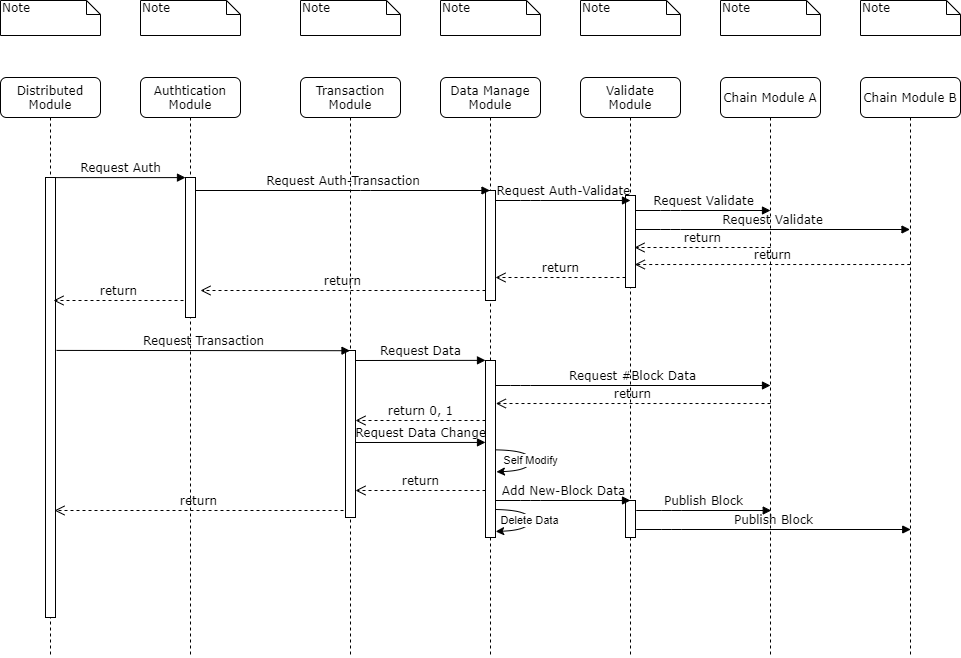

The diagram above was exported from draw.io. Its source (the exported page's mxGraphModel, read from the mxfile embedded in the PNG):
<mxGraphModel dx="1986" dy="826" grid="1" gridSize="10" guides="1" tooltips="1" connect="1" arrows="1" fold="1" page="1" pageScale="1" pageWidth="1100" pageHeight="1100" background="#ffffff" math="0" shadow="0">
  <root>
    <mxCell id="0" />
    <mxCell id="1" parent="0" />
    <mxCell id="7baba1c4bc27f4b0-2" value="Authtication&lt;br&gt;Module" style="shape=umlLifeline;perimeter=lifelinePerimeter;whiteSpace=wrap;html=1;container=1;collapsible=0;recursiveResize=0;outlineConnect=0;rounded=1;shadow=0;comic=0;labelBackgroundColor=none;strokeWidth=1;fontFamily=Verdana;fontSize=12;align=center;" parent="1" vertex="1">
      <mxGeometry x="240" y="107" width="100" height="580" as="geometry" />
    </mxCell>
    <mxCell id="7baba1c4bc27f4b0-10" value="" style="html=1;points=[];perimeter=orthogonalPerimeter;rounded=0;shadow=0;comic=0;labelBackgroundColor=none;strokeWidth=1;fontFamily=Verdana;fontSize=12;align=center;" parent="7baba1c4bc27f4b0-2" vertex="1">
      <mxGeometry x="45" y="100" width="10" height="140" as="geometry" />
    </mxCell>
    <mxCell id="7baba1c4bc27f4b0-3" value="Transaction Module" style="shape=umlLifeline;perimeter=lifelinePerimeter;whiteSpace=wrap;html=1;container=1;collapsible=0;recursiveResize=0;outlineConnect=0;rounded=1;shadow=0;comic=0;labelBackgroundColor=none;strokeWidth=1;fontFamily=Verdana;fontSize=12;align=center;" parent="1" vertex="1">
      <mxGeometry x="400" y="107" width="100" height="580" as="geometry" />
    </mxCell>
    <mxCell id="ydzSnJL7xpnW0OTPO0_B-12" value="" style="html=1;points=[];perimeter=orthogonalPerimeter;rounded=0;shadow=0;comic=0;labelBackgroundColor=none;strokeWidth=1;fontFamily=Verdana;fontSize=12;align=center;" vertex="1" parent="7baba1c4bc27f4b0-3">
      <mxGeometry x="45" y="273" width="10" height="167" as="geometry" />
    </mxCell>
    <mxCell id="7baba1c4bc27f4b0-4" value="Data Manage&lt;br&gt;Module" style="shape=umlLifeline;perimeter=lifelinePerimeter;whiteSpace=wrap;html=1;container=1;collapsible=0;recursiveResize=0;outlineConnect=0;rounded=1;shadow=0;comic=0;labelBackgroundColor=none;strokeWidth=1;fontFamily=Verdana;fontSize=12;align=center;" parent="1" vertex="1">
      <mxGeometry x="540" y="107" width="100" height="580" as="geometry" />
    </mxCell>
    <mxCell id="7baba1c4bc27f4b0-22" value="" style="html=1;points=[];perimeter=orthogonalPerimeter;rounded=0;shadow=0;comic=0;labelBackgroundColor=none;strokeWidth=1;fontFamily=Verdana;fontSize=12;align=center;" parent="7baba1c4bc27f4b0-4" vertex="1">
      <mxGeometry x="45" y="283" width="10" height="177" as="geometry" />
    </mxCell>
    <mxCell id="ydzSnJL7xpnW0OTPO0_B-27" value="Self Modify" style="curved=1;endArrow=classic;html=1;exitX=1.076;exitY=0.505;exitDx=0;exitDy=0;exitPerimeter=0;entryX=1.095;entryY=0.629;entryDx=0;entryDy=0;entryPerimeter=0;" edge="1" parent="7baba1c4bc27f4b0-4" source="7baba1c4bc27f4b0-22" target="7baba1c4bc27f4b0-22">
      <mxGeometry width="50" height="50" relative="1" as="geometry">
        <mxPoint x="150" y="353" as="sourcePoint" />
        <mxPoint x="100" y="403" as="targetPoint" />
        <Array as="points">
          <mxPoint x="90" y="373" />
          <mxPoint x="90" y="393" />
        </Array>
      </mxGeometry>
    </mxCell>
    <mxCell id="7baba1c4bc27f4b0-5" value="Validate&lt;br&gt;Module" style="shape=umlLifeline;perimeter=lifelinePerimeter;whiteSpace=wrap;html=1;container=1;collapsible=0;recursiveResize=0;outlineConnect=0;rounded=1;shadow=0;comic=0;labelBackgroundColor=none;strokeWidth=1;fontFamily=Verdana;fontSize=12;align=center;" parent="1" vertex="1">
      <mxGeometry x="680" y="107" width="100" height="580" as="geometry" />
    </mxCell>
    <mxCell id="7baba1c4bc27f4b0-19" value="" style="html=1;points=[];perimeter=orthogonalPerimeter;rounded=0;shadow=0;comic=0;labelBackgroundColor=none;strokeWidth=1;fontFamily=Verdana;fontSize=12;align=center;" parent="7baba1c4bc27f4b0-5" vertex="1">
      <mxGeometry x="45" y="118" width="10" height="92" as="geometry" />
    </mxCell>
    <mxCell id="ydzSnJL7xpnW0OTPO0_B-32" value="" style="html=1;points=[];perimeter=orthogonalPerimeter;rounded=0;shadow=0;comic=0;labelBackgroundColor=none;strokeWidth=1;fontFamily=Verdana;fontSize=12;align=center;" vertex="1" parent="7baba1c4bc27f4b0-5">
      <mxGeometry x="45" y="423" width="10" height="37" as="geometry" />
    </mxCell>
    <mxCell id="7baba1c4bc27f4b0-6" value="Chain Module A" style="shape=umlLifeline;perimeter=lifelinePerimeter;whiteSpace=wrap;html=1;container=1;collapsible=0;recursiveResize=0;outlineConnect=0;rounded=1;shadow=0;comic=0;labelBackgroundColor=none;strokeWidth=1;fontFamily=Verdana;fontSize=12;align=center;" parent="1" vertex="1">
      <mxGeometry x="820" y="107" width="100" height="580" as="geometry" />
    </mxCell>
    <mxCell id="7baba1c4bc27f4b0-7" value="&lt;span&gt;Chain Module B&lt;/span&gt;" style="shape=umlLifeline;perimeter=lifelinePerimeter;whiteSpace=wrap;html=1;container=1;collapsible=0;recursiveResize=0;outlineConnect=0;rounded=1;shadow=0;comic=0;labelBackgroundColor=none;strokeWidth=1;fontFamily=Verdana;fontSize=12;align=center;" parent="1" vertex="1">
      <mxGeometry x="960" y="107" width="100" height="580" as="geometry" />
    </mxCell>
    <mxCell id="7baba1c4bc27f4b0-8" value="Distributed&lt;br&gt;Module" style="shape=umlLifeline;perimeter=lifelinePerimeter;whiteSpace=wrap;html=1;container=1;collapsible=0;recursiveResize=0;outlineConnect=0;rounded=1;shadow=0;comic=0;labelBackgroundColor=none;strokeWidth=1;fontFamily=Verdana;fontSize=12;align=center;" parent="1" vertex="1">
      <mxGeometry x="100" y="107" width="100" height="580" as="geometry" />
    </mxCell>
    <mxCell id="7baba1c4bc27f4b0-9" value="" style="html=1;points=[];perimeter=orthogonalPerimeter;rounded=0;shadow=0;comic=0;labelBackgroundColor=none;strokeWidth=1;fontFamily=Verdana;fontSize=12;align=center;" parent="7baba1c4bc27f4b0-8" vertex="1">
      <mxGeometry x="45" y="100" width="10" height="440" as="geometry" />
    </mxCell>
    <mxCell id="7baba1c4bc27f4b0-16" value="" style="html=1;points=[];perimeter=orthogonalPerimeter;rounded=0;shadow=0;comic=0;labelBackgroundColor=none;strokeWidth=1;fontFamily=Verdana;fontSize=12;align=center;" parent="1" vertex="1">
      <mxGeometry x="585" y="220" width="10" height="110" as="geometry" />
    </mxCell>
    <mxCell id="7baba1c4bc27f4b0-20" value="Request Auth-Validate" style="html=1;verticalAlign=bottom;endArrow=block;labelBackgroundColor=none;fontFamily=Verdana;fontSize=12;edgeStyle=elbowEdgeStyle;elbow=vertical;" parent="1" source="7baba1c4bc27f4b0-16" edge="1">
      <mxGeometry relative="1" as="geometry">
        <mxPoint x="650" y="257" as="sourcePoint" />
        <mxPoint x="730" y="230" as="targetPoint" />
        <Array as="points">
          <mxPoint x="630" y="230" />
          <mxPoint x="710" y="230" />
          <mxPoint x="700" y="230" />
        </Array>
      </mxGeometry>
    </mxCell>
    <mxCell id="7baba1c4bc27f4b0-21" value="return" style="html=1;verticalAlign=bottom;endArrow=open;dashed=1;endSize=8;labelBackgroundColor=none;fontFamily=Verdana;fontSize=12;edgeStyle=elbowEdgeStyle;elbow=vertical;" parent="1" edge="1">
      <mxGeometry relative="1" as="geometry">
        <mxPoint x="595" y="307" as="targetPoint" />
        <Array as="points">
          <mxPoint x="670" y="307" />
          <mxPoint x="700" y="307" />
        </Array>
        <mxPoint x="725" y="307" as="sourcePoint" />
      </mxGeometry>
    </mxCell>
    <mxCell id="7baba1c4bc27f4b0-11" value="Request Auth" style="html=1;verticalAlign=bottom;endArrow=block;entryX=0;entryY=0;labelBackgroundColor=none;fontFamily=Verdana;fontSize=12;edgeStyle=elbowEdgeStyle;elbow=vertical;" parent="1" source="7baba1c4bc27f4b0-9" target="7baba1c4bc27f4b0-10" edge="1">
      <mxGeometry relative="1" as="geometry">
        <mxPoint x="220" y="217" as="sourcePoint" />
      </mxGeometry>
    </mxCell>
    <mxCell id="7baba1c4bc27f4b0-14" value="Request Auth-Transaction" style="html=1;verticalAlign=bottom;endArrow=block;labelBackgroundColor=none;fontFamily=Verdana;fontSize=12;edgeStyle=elbowEdgeStyle;elbow=vertical;" parent="1" source="7baba1c4bc27f4b0-10" target="7baba1c4bc27f4b0-4" edge="1">
      <mxGeometry relative="1" as="geometry">
        <mxPoint x="370" y="227" as="sourcePoint" />
        <mxPoint x="445" y="227.00000000000023" as="targetPoint" />
        <Array as="points">
          <mxPoint x="460" y="220" />
        </Array>
      </mxGeometry>
    </mxCell>
    <mxCell id="7baba1c4bc27f4b0-40" value="Note" style="shape=note;whiteSpace=wrap;html=1;size=14;verticalAlign=top;align=left;spacingTop=-6;rounded=0;shadow=0;comic=0;labelBackgroundColor=none;strokeWidth=1;fontFamily=Verdana;fontSize=12" parent="1" vertex="1">
      <mxGeometry x="100" y="30" width="100" height="35" as="geometry" />
    </mxCell>
    <mxCell id="7baba1c4bc27f4b0-41" value="Note" style="shape=note;whiteSpace=wrap;html=1;size=14;verticalAlign=top;align=left;spacingTop=-6;rounded=0;shadow=0;comic=0;labelBackgroundColor=none;strokeWidth=1;fontFamily=Verdana;fontSize=12" parent="1" vertex="1">
      <mxGeometry x="240" y="30" width="100" height="35" as="geometry" />
    </mxCell>
    <mxCell id="7baba1c4bc27f4b0-42" value="Note" style="shape=note;whiteSpace=wrap;html=1;size=14;verticalAlign=top;align=left;spacingTop=-6;rounded=0;shadow=0;comic=0;labelBackgroundColor=none;strokeWidth=1;fontFamily=Verdana;fontSize=12" parent="1" vertex="1">
      <mxGeometry x="400" y="30" width="100" height="35" as="geometry" />
    </mxCell>
    <mxCell id="7baba1c4bc27f4b0-43" value="Note" style="shape=note;whiteSpace=wrap;html=1;size=14;verticalAlign=top;align=left;spacingTop=-6;rounded=0;shadow=0;comic=0;labelBackgroundColor=none;strokeWidth=1;fontFamily=Verdana;fontSize=12" parent="1" vertex="1">
      <mxGeometry x="540" y="30" width="100" height="35" as="geometry" />
    </mxCell>
    <mxCell id="7baba1c4bc27f4b0-44" value="Note" style="shape=note;whiteSpace=wrap;html=1;size=14;verticalAlign=top;align=left;spacingTop=-6;rounded=0;shadow=0;comic=0;labelBackgroundColor=none;strokeWidth=1;fontFamily=Verdana;fontSize=12" parent="1" vertex="1">
      <mxGeometry x="680" y="30" width="100" height="35" as="geometry" />
    </mxCell>
    <mxCell id="7baba1c4bc27f4b0-45" value="Note" style="shape=note;whiteSpace=wrap;html=1;size=14;verticalAlign=top;align=left;spacingTop=-6;rounded=0;shadow=0;comic=0;labelBackgroundColor=none;strokeWidth=1;fontFamily=Verdana;fontSize=12" parent="1" vertex="1">
      <mxGeometry x="820" y="30" width="100" height="35" as="geometry" />
    </mxCell>
    <mxCell id="7baba1c4bc27f4b0-46" value="Note" style="shape=note;whiteSpace=wrap;html=1;size=14;verticalAlign=top;align=left;spacingTop=-6;rounded=0;shadow=0;comic=0;labelBackgroundColor=none;strokeWidth=1;fontFamily=Verdana;fontSize=12" parent="1" vertex="1">
      <mxGeometry x="960" y="30" width="100" height="35" as="geometry" />
    </mxCell>
    <mxCell id="ydzSnJL7xpnW0OTPO0_B-3" value="Request Validate" style="html=1;verticalAlign=bottom;endArrow=block;labelBackgroundColor=none;fontFamily=Verdana;fontSize=12;edgeStyle=elbowEdgeStyle;elbow=vertical;" edge="1" parent="1">
      <mxGeometry relative="1" as="geometry">
        <mxPoint x="735" y="240" as="sourcePoint" />
        <mxPoint x="870" y="240" as="targetPoint" />
        <Array as="points">
          <mxPoint x="770" y="240" />
          <mxPoint x="850" y="240" />
          <mxPoint x="840" y="240" />
        </Array>
      </mxGeometry>
    </mxCell>
    <mxCell id="ydzSnJL7xpnW0OTPO0_B-4" value="Request Validate" style="html=1;verticalAlign=bottom;endArrow=block;labelBackgroundColor=none;fontFamily=Verdana;fontSize=12;edgeStyle=elbowEdgeStyle;elbow=vertical;" edge="1" parent="1">
      <mxGeometry relative="1" as="geometry">
        <mxPoint x="735" y="259" as="sourcePoint" />
        <mxPoint x="1009.5" y="259" as="targetPoint" />
        <Array as="points">
          <mxPoint x="770" y="259" />
          <mxPoint x="850" y="259" />
          <mxPoint x="840" y="259" />
        </Array>
      </mxGeometry>
    </mxCell>
    <mxCell id="ydzSnJL7xpnW0OTPO0_B-7" value="return" style="html=1;verticalAlign=bottom;endArrow=open;dashed=1;endSize=8;labelBackgroundColor=none;fontFamily=Verdana;fontSize=12;edgeStyle=elbowEdgeStyle;elbow=vertical;entryX=0.9;entryY=0.441;entryDx=0;entryDy=0;entryPerimeter=0;" edge="1" parent="1">
      <mxGeometry relative="1" as="geometry">
        <mxPoint x="734" y="276.98199999999997" as="targetPoint" />
        <Array as="points">
          <mxPoint x="760" y="277" />
          <mxPoint x="760" y="304" />
          <mxPoint x="710" y="304" />
        </Array>
        <mxPoint x="870" y="277" as="sourcePoint" />
      </mxGeometry>
    </mxCell>
    <mxCell id="ydzSnJL7xpnW0OTPO0_B-8" value="return" style="html=1;verticalAlign=bottom;endArrow=open;dashed=1;endSize=8;labelBackgroundColor=none;fontFamily=Verdana;fontSize=12;edgeStyle=elbowEdgeStyle;elbow=vertical;entryX=0.9;entryY=0.441;entryDx=0;entryDy=0;entryPerimeter=0;" edge="1" parent="1">
      <mxGeometry relative="1" as="geometry">
        <mxPoint x="734.25" y="294.00199999999995" as="targetPoint" />
        <Array as="points">
          <mxPoint x="760.25" y="294.02" />
          <mxPoint x="760.25" y="321.02" />
          <mxPoint x="710.25" y="321.02" />
        </Array>
        <mxPoint x="1009.75" y="294.02" as="sourcePoint" />
      </mxGeometry>
    </mxCell>
    <mxCell id="ydzSnJL7xpnW0OTPO0_B-9" value="return" style="html=1;verticalAlign=bottom;endArrow=open;dashed=1;endSize=8;exitX=0;exitY=0.95;labelBackgroundColor=none;fontFamily=Verdana;fontSize=12;" edge="1" parent="1">
      <mxGeometry relative="1" as="geometry">
        <mxPoint x="300" y="320" as="targetPoint" />
        <mxPoint x="585" y="320" as="sourcePoint" />
      </mxGeometry>
    </mxCell>
    <mxCell id="ydzSnJL7xpnW0OTPO0_B-10" value="return" style="html=1;verticalAlign=bottom;endArrow=open;dashed=1;endSize=8;labelBackgroundColor=none;fontFamily=Verdana;fontSize=12;edgeStyle=elbowEdgeStyle;elbow=vertical;" edge="1" parent="1">
      <mxGeometry relative="1" as="geometry">
        <mxPoint x="153" y="330" as="targetPoint" />
        <Array as="points">
          <mxPoint x="228" y="330" />
          <mxPoint x="258" y="330" />
        </Array>
        <mxPoint x="283" y="330" as="sourcePoint" />
      </mxGeometry>
    </mxCell>
    <mxCell id="ydzSnJL7xpnW0OTPO0_B-11" value="Request Transaction" style="html=1;verticalAlign=bottom;endArrow=block;labelBackgroundColor=none;fontFamily=Verdana;fontSize=12;edgeStyle=elbowEdgeStyle;elbow=vertical;exitX=1.1;exitY=0.393;exitDx=0;exitDy=0;exitPerimeter=0;" edge="1" parent="1" source="7baba1c4bc27f4b0-9" target="7baba1c4bc27f4b0-3">
      <mxGeometry relative="1" as="geometry">
        <mxPoint x="160" y="380" as="sourcePoint" />
        <mxPoint x="290" y="380" as="targetPoint" />
      </mxGeometry>
    </mxCell>
    <mxCell id="ydzSnJL7xpnW0OTPO0_B-13" value="Request Data" style="html=1;verticalAlign=bottom;endArrow=block;entryX=0;entryY=0;labelBackgroundColor=none;fontFamily=Verdana;fontSize=12;edgeStyle=elbowEdgeStyle;elbow=vertical;" edge="1" parent="1">
      <mxGeometry relative="1" as="geometry">
        <mxPoint x="455" y="390" as="sourcePoint" />
        <mxPoint x="585" y="390" as="targetPoint" />
      </mxGeometry>
    </mxCell>
    <mxCell id="ydzSnJL7xpnW0OTPO0_B-17" value="Request #Block Data" style="html=1;verticalAlign=bottom;endArrow=block;labelBackgroundColor=none;fontFamily=Verdana;fontSize=12;edgeStyle=elbowEdgeStyle;elbow=vertical;" edge="1" parent="1">
      <mxGeometry relative="1" as="geometry">
        <mxPoint x="595" y="415" as="sourcePoint" />
        <mxPoint x="870" y="415" as="targetPoint" />
        <Array as="points">
          <mxPoint x="620" y="415" />
          <mxPoint x="850" y="415" />
          <mxPoint x="840" y="415" />
        </Array>
      </mxGeometry>
    </mxCell>
    <mxCell id="ydzSnJL7xpnW0OTPO0_B-19" value="return" style="html=1;verticalAlign=bottom;endArrow=open;dashed=1;endSize=8;labelBackgroundColor=none;fontFamily=Verdana;fontSize=12;edgeStyle=elbowEdgeStyle;elbow=vertical;entryX=1.033;entryY=0.279;entryDx=0;entryDy=0;entryPerimeter=0;" edge="1" parent="1">
      <mxGeometry relative="1" as="geometry">
        <mxPoint x="595.3299999999999" y="432.05999999999995" as="targetPoint" />
        <Array as="points">
          <mxPoint x="760" y="433.02" />
          <mxPoint x="760" y="460.02" />
          <mxPoint x="710" y="460.02" />
        </Array>
        <mxPoint x="870" y="433.02" as="sourcePoint" />
      </mxGeometry>
    </mxCell>
    <mxCell id="ydzSnJL7xpnW0OTPO0_B-23" value="return 0, 1" style="html=1;verticalAlign=bottom;endArrow=open;dashed=1;endSize=8;labelBackgroundColor=none;fontFamily=Verdana;fontSize=12;edgeStyle=elbowEdgeStyle;elbow=vertical;" edge="1" parent="1">
      <mxGeometry relative="1" as="geometry">
        <mxPoint x="455" y="450" as="targetPoint" />
        <Array as="points">
          <mxPoint x="530" y="450" />
          <mxPoint x="560" y="450" />
        </Array>
        <mxPoint x="585" y="450" as="sourcePoint" />
      </mxGeometry>
    </mxCell>
    <mxCell id="ydzSnJL7xpnW0OTPO0_B-24" value="Request Data Change" style="html=1;verticalAlign=bottom;endArrow=block;entryX=0;entryY=0;labelBackgroundColor=none;fontFamily=Verdana;fontSize=12;edgeStyle=elbowEdgeStyle;elbow=vertical;" edge="1" parent="1">
      <mxGeometry relative="1" as="geometry">
        <mxPoint x="455" y="472" as="sourcePoint" />
        <mxPoint x="585" y="472" as="targetPoint" />
      </mxGeometry>
    </mxCell>
    <mxCell id="ydzSnJL7xpnW0OTPO0_B-30" value="return" style="html=1;verticalAlign=bottom;endArrow=open;dashed=1;endSize=8;labelBackgroundColor=none;fontFamily=Verdana;fontSize=12;edgeStyle=elbowEdgeStyle;elbow=vertical;" edge="1" parent="1">
      <mxGeometry relative="1" as="geometry">
        <mxPoint x="455" y="520" as="targetPoint" />
        <Array as="points">
          <mxPoint x="530" y="520" />
          <mxPoint x="560" y="520" />
        </Array>
        <mxPoint x="585" y="520" as="sourcePoint" />
      </mxGeometry>
    </mxCell>
    <mxCell id="ydzSnJL7xpnW0OTPO0_B-31" value="return" style="html=1;verticalAlign=bottom;endArrow=open;dashed=1;endSize=8;labelBackgroundColor=none;fontFamily=Verdana;fontSize=12;edgeStyle=elbowEdgeStyle;elbow=vertical;entryX=0.9;entryY=0.759;entryDx=0;entryDy=0;entryPerimeter=0;" edge="1" parent="1" target="7baba1c4bc27f4b0-9">
      <mxGeometry relative="1" as="geometry">
        <mxPoint x="323" y="540" as="targetPoint" />
        <Array as="points">
          <mxPoint x="428" y="540" />
        </Array>
        <mxPoint x="443" y="540" as="sourcePoint" />
      </mxGeometry>
    </mxCell>
    <mxCell id="ydzSnJL7xpnW0OTPO0_B-33" value="Add New-Block Data" style="html=1;verticalAlign=bottom;endArrow=block;labelBackgroundColor=none;fontFamily=Verdana;fontSize=12;edgeStyle=elbowEdgeStyle;elbow=vertical;" edge="1" parent="1">
      <mxGeometry relative="1" as="geometry">
        <mxPoint x="595" y="530" as="sourcePoint" />
        <mxPoint x="730" y="530" as="targetPoint" />
        <Array as="points">
          <mxPoint x="630" y="530" />
          <mxPoint x="710" y="530" />
          <mxPoint x="700" y="530" />
        </Array>
      </mxGeometry>
    </mxCell>
    <mxCell id="ydzSnJL7xpnW0OTPO0_B-34" value="Publish Block" style="html=1;verticalAlign=bottom;endArrow=block;labelBackgroundColor=none;fontFamily=Verdana;fontSize=12;edgeStyle=elbowEdgeStyle;elbow=vertical;" edge="1" parent="1">
      <mxGeometry relative="1" as="geometry">
        <mxPoint x="735.75" y="540" as="sourcePoint" />
        <mxPoint x="870.75" y="540" as="targetPoint" />
        <Array as="points">
          <mxPoint x="770.75" y="540" />
          <mxPoint x="850.75" y="540" />
          <mxPoint x="840.75" y="540" />
        </Array>
      </mxGeometry>
    </mxCell>
    <mxCell id="ydzSnJL7xpnW0OTPO0_B-35" value="Publish Block" style="html=1;verticalAlign=bottom;endArrow=block;labelBackgroundColor=none;fontFamily=Verdana;fontSize=12;edgeStyle=elbowEdgeStyle;elbow=vertical;" edge="1" parent="1">
      <mxGeometry relative="1" as="geometry">
        <mxPoint x="735.75" y="559" as="sourcePoint" />
        <mxPoint x="1010.2499999999995" y="559" as="targetPoint" />
        <Array as="points">
          <mxPoint x="770.75" y="559" />
          <mxPoint x="850.75" y="559" />
          <mxPoint x="840.75" y="559" />
        </Array>
      </mxGeometry>
    </mxCell>
    <mxCell id="ydzSnJL7xpnW0OTPO0_B-36" value="Delete Data" style="curved=1;endArrow=classic;html=1;exitX=1.076;exitY=0.505;exitDx=0;exitDy=0;exitPerimeter=0;entryX=1.095;entryY=0.629;entryDx=0;entryDy=0;entryPerimeter=0;" edge="1" parent="1">
      <mxGeometry width="50" height="50" relative="1" as="geometry">
        <mxPoint x="594.9999999999998" y="539.005" as="sourcePoint" />
        <mxPoint x="595.1899999999998" y="560.9529999999999" as="targetPoint" />
        <Array as="points">
          <mxPoint x="629.24" y="539.62" />
          <mxPoint x="629.24" y="559.62" />
        </Array>
      </mxGeometry>
    </mxCell>
  </root>
</mxGraphModel>